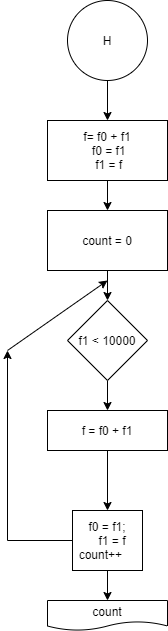

The diagram above was exported from draw.io. Its source (the exported page's mxGraphModel, read from the mxfile embedded in the PNG):
<mxGraphModel dx="1504" dy="644" grid="1" gridSize="10" guides="1" tooltips="1" connect="1" arrows="1" fold="1" page="1" pageScale="1" pageWidth="827" pageHeight="1169" math="0" shadow="0">
  <root>
    <mxCell id="0" />
    <mxCell id="1" parent="0" />
    <mxCell id="Cq0IUg61sb3P-TyvTZxV-51" style="edgeStyle=orthogonalEdgeStyle;rounded=0;orthogonalLoop=1;jettySize=auto;html=1;" edge="1" parent="1" source="Cq0IUg61sb3P-TyvTZxV-50">
      <mxGeometry relative="1" as="geometry">
        <mxPoint x="200" y="210" as="targetPoint" />
      </mxGeometry>
    </mxCell>
    <mxCell id="Cq0IUg61sb3P-TyvTZxV-50" value="Н" style="ellipse;whiteSpace=wrap;html=1;aspect=fixed;" vertex="1" parent="1">
      <mxGeometry x="160" y="90" width="80" height="80" as="geometry" />
    </mxCell>
    <mxCell id="Cq0IUg61sb3P-TyvTZxV-54" value="" style="edgeStyle=orthogonalEdgeStyle;rounded=0;orthogonalLoop=1;jettySize=auto;html=1;" edge="1" parent="1" source="Cq0IUg61sb3P-TyvTZxV-52" target="Cq0IUg61sb3P-TyvTZxV-53">
      <mxGeometry relative="1" as="geometry" />
    </mxCell>
    <mxCell id="Cq0IUg61sb3P-TyvTZxV-52" value="f=&amp;nbsp;f0 + f1&lt;br&gt;&amp;nbsp;f0 = f1&lt;br&gt;&amp;nbsp;f1 = f" style="rounded=0;whiteSpace=wrap;html=1;" vertex="1" parent="1">
      <mxGeometry x="140" y="210" width="120" height="60" as="geometry" />
    </mxCell>
    <mxCell id="Cq0IUg61sb3P-TyvTZxV-56" value="" style="edgeStyle=orthogonalEdgeStyle;rounded=0;orthogonalLoop=1;jettySize=auto;html=1;" edge="1" parent="1" source="Cq0IUg61sb3P-TyvTZxV-53" target="Cq0IUg61sb3P-TyvTZxV-55">
      <mxGeometry relative="1" as="geometry" />
    </mxCell>
    <mxCell id="Cq0IUg61sb3P-TyvTZxV-53" value="count = 0" style="whiteSpace=wrap;html=1;rounded=0;" vertex="1" parent="1">
      <mxGeometry x="140" y="300" width="120" height="60" as="geometry" />
    </mxCell>
    <mxCell id="Cq0IUg61sb3P-TyvTZxV-58" value="" style="edgeStyle=orthogonalEdgeStyle;rounded=0;orthogonalLoop=1;jettySize=auto;html=1;" edge="1" parent="1" source="Cq0IUg61sb3P-TyvTZxV-55" target="Cq0IUg61sb3P-TyvTZxV-57">
      <mxGeometry relative="1" as="geometry" />
    </mxCell>
    <mxCell id="Cq0IUg61sb3P-TyvTZxV-55" value="f1 &amp;lt; 10000" style="rhombus;whiteSpace=wrap;html=1;rounded=0;" vertex="1" parent="1">
      <mxGeometry x="160" y="390" width="80" height="80" as="geometry" />
    </mxCell>
    <mxCell id="Cq0IUg61sb3P-TyvTZxV-60" value="" style="edgeStyle=orthogonalEdgeStyle;rounded=0;orthogonalLoop=1;jettySize=auto;html=1;" edge="1" parent="1" source="Cq0IUg61sb3P-TyvTZxV-57" target="Cq0IUg61sb3P-TyvTZxV-59">
      <mxGeometry relative="1" as="geometry" />
    </mxCell>
    <mxCell id="Cq0IUg61sb3P-TyvTZxV-57" value="f = f0 + f1&lt;br&gt;" style="whiteSpace=wrap;html=1;rounded=0;" vertex="1" parent="1">
      <mxGeometry x="140" y="500" width="120" height="40" as="geometry" />
    </mxCell>
    <mxCell id="Cq0IUg61sb3P-TyvTZxV-62" style="edgeStyle=orthogonalEdgeStyle;rounded=0;orthogonalLoop=1;jettySize=auto;html=1;" edge="1" parent="1" source="Cq0IUg61sb3P-TyvTZxV-59">
      <mxGeometry relative="1" as="geometry">
        <mxPoint x="100" y="440" as="targetPoint" />
      </mxGeometry>
    </mxCell>
    <mxCell id="Cq0IUg61sb3P-TyvTZxV-66" value="" style="edgeStyle=orthogonalEdgeStyle;rounded=0;orthogonalLoop=1;jettySize=auto;html=1;" edge="1" parent="1" source="Cq0IUg61sb3P-TyvTZxV-59" target="Cq0IUg61sb3P-TyvTZxV-65">
      <mxGeometry relative="1" as="geometry" />
    </mxCell>
    <mxCell id="Cq0IUg61sb3P-TyvTZxV-59" value="f0 = f1;&lt;br&gt;&amp;nbsp; &amp;nbsp; &amp;nbsp;f1 = f &amp;nbsp;&lt;br&gt;count++&amp;nbsp; &amp;nbsp;&amp;nbsp;" style="whiteSpace=wrap;html=1;rounded=0;" vertex="1" parent="1">
      <mxGeometry x="165" y="600" width="70" height="60" as="geometry" />
    </mxCell>
    <mxCell id="Cq0IUg61sb3P-TyvTZxV-63" value="" style="endArrow=classic;html=1;rounded=0;" edge="1" parent="1">
      <mxGeometry width="50" height="50" relative="1" as="geometry">
        <mxPoint x="100" y="440" as="sourcePoint" />
        <mxPoint x="200" y="370" as="targetPoint" />
      </mxGeometry>
    </mxCell>
    <mxCell id="Cq0IUg61sb3P-TyvTZxV-65" value="count" style="shape=document;whiteSpace=wrap;html=1;boundedLbl=1;rounded=0;" vertex="1" parent="1">
      <mxGeometry x="140" y="690" width="120" height="30" as="geometry" />
    </mxCell>
  </root>
</mxGraphModel>